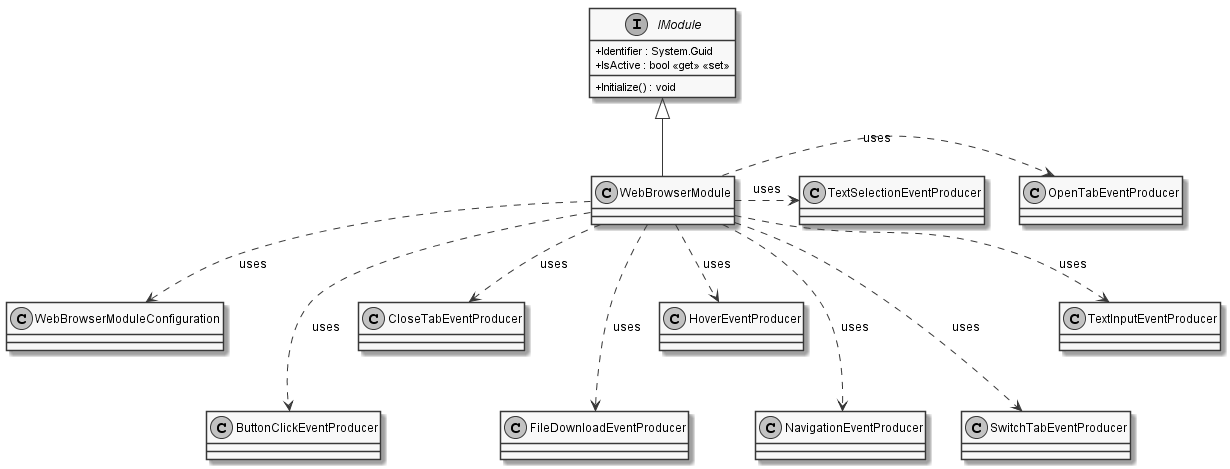

The diagram above was rendered by PlantUML. Its source (embedded in the PNG):
@startuml
skinparam monochrome true
skinparam classAttributeIconSize 0

class WebBrowserModule {
}


interface IModule {
    + Identifier : System.Guid
    + IsActive : bool <<get>> <<set>>
    + Initialize() : void
}

IModule <|-- WebBrowserModule
WebBrowserModule ..> WebBrowserModuleConfiguration : "uses"
WebBrowserModule ...> ButtonClickEventProducer : "uses"
WebBrowserModule ..> CloseTabEventProducer : "uses"
WebBrowserModule ...> FileDownloadEventProducer : "uses"
WebBrowserModule ..> HoverEventProducer : "uses"
WebBrowserModule ...> NavigationEventProducer : "uses"
WebBrowserModule .> OpenTabEventProducer : "uses"
WebBrowserModule ...> SwitchTabEventProducer : "uses"
WebBrowserModule ..> TextInputEventProducer : "uses"
WebBrowserModule .> TextSelectionEventProducer : "uses"
@enduml